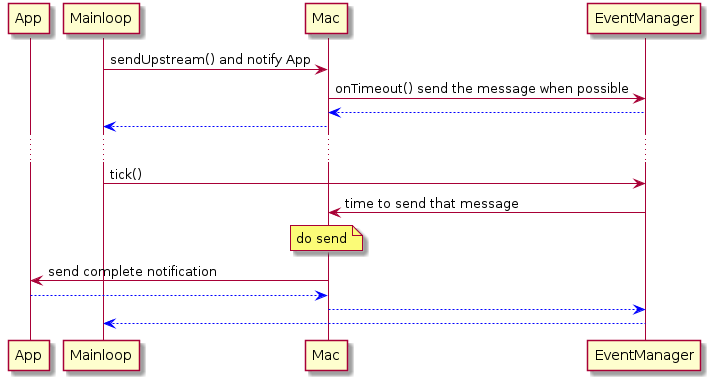

The diagram above was rendered by PlantUML. Its source (embedded in the PNG):
@startuml

participant App
participant Mainloop
participant Mac
participant EventManager

Mainloop -> Mac: sendUpstream() and notify App

Mac -> EventManager: onTimeout() send the message when possible
Mac <[#blue]-- EventManager

Mainloop <[#blue]-- Mac

...

Mainloop -> EventManager: tick()

EventManager -> Mac: time to send that message

note over Mac : do send

Mac -> App: send complete notification
Mac <[#blue]-- App

EventManager <[#blue]-- Mac

Mainloop <[#blue]-- EventManager

@enduml